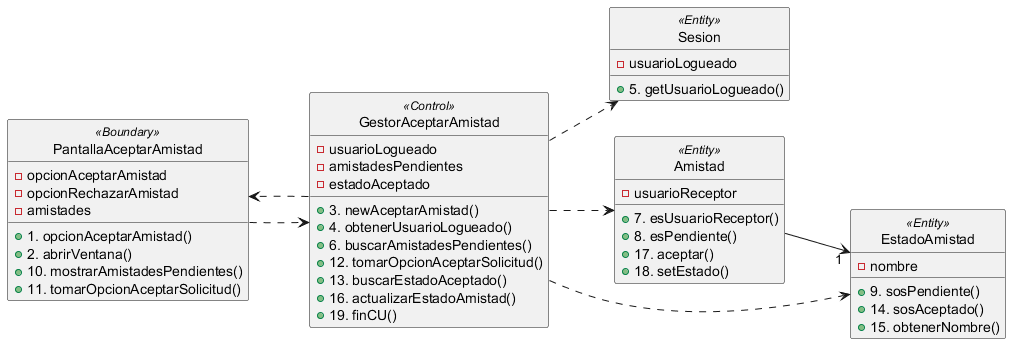

The diagram above was rendered by PlantUML. Its source (embedded in the PNG):
@startuml RealizaciónCu43VistaEstática
left to right direction
hide <<Entity>> circle
hide <<Control>> circle
hide <<Boundary>> circle

class PantallaAceptarAmistad<<Boundary>>{
    - opcionAceptarAmistad
    - opcionRechazarAmistad
    - amistades
    + 1. opcionAceptarAmistad()
    + 2. abrirVentana()
    + 10. mostrarAmistadesPendientes()
    + 11. tomarOpcionAceptarSolicitud()
}

class GestorAceptarAmistad<<Control>>{
    - usuarioLogueado
    - amistadesPendientes
    - estadoAceptado
    + 3. newAceptarAmistad()
    + 4. obtenerUsuarioLogueado()
    + 6. buscarAmistadesPendientes()
    + 12. tomarOpcionAceptarSolicitud()
    + 13. buscarEstadoAceptado()
    + 16. actualizarEstadoAmistad()
    + 19. finCU()
}

class Sesion<<Entity>>{
    - usuarioLogueado
    + 5. getUsuarioLogueado()
}

class Amistad<<Entity>>{
    - usuarioReceptor
    + 7. esUsuarioReceptor()
    + 8. esPendiente()
    + 17. aceptar()
    + 18. setEstado()
}

class EstadoAmistad<<Entity>>{
    - nombre
    + 9. sosPendiente()
    + 14. sosAceptado()
    + 15. obtenerNombre()
}

'Relaciones de dependencia
GestorAceptarAmistad ..> PantallaAceptarAmistad
PantallaAceptarAmistad ..> GestorAceptarAmistad
GestorAceptarAmistad ..> Sesion
GestorAceptarAmistad ..> Amistad
GestorAceptarAmistad ..> EstadoAmistad

'Relaciones de clases
Amistad --> "1" EstadoAmistad
@enduml